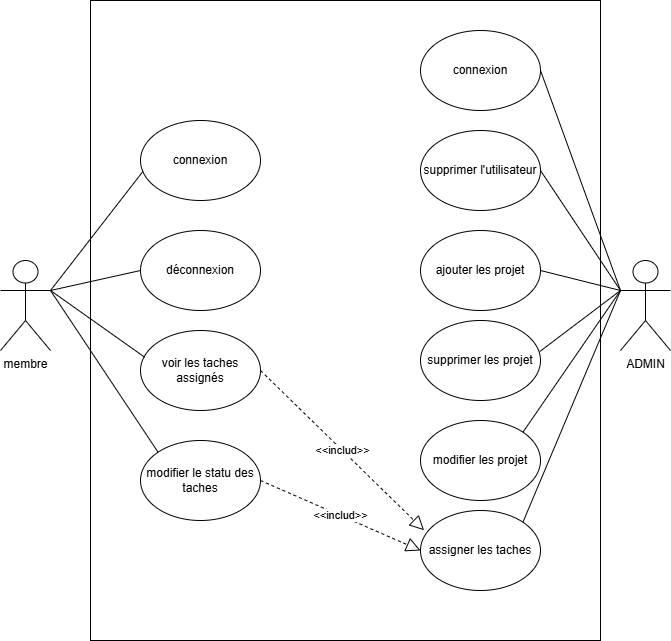

The diagram above was exported from draw.io. Its source (the exported page's mxGraphModel, read from the mxfile embedded in the PNG):
<mxGraphModel dx="1444" dy="811" grid="1" gridSize="10" guides="1" tooltips="1" connect="1" arrows="1" fold="1" page="1" pageScale="1" pageWidth="827" pageHeight="1169" math="0" shadow="0">
  <root>
    <mxCell id="0" />
    <mxCell id="1" parent="0" />
    <mxCell id="WMjS15SMbfcDiY0VjIcB-16" value="" style="rounded=0;whiteSpace=wrap;html=1;" vertex="1" parent="1">
      <mxGeometry x="180" y="60" width="510" height="640" as="geometry" />
    </mxCell>
    <mxCell id="WMjS15SMbfcDiY0VjIcB-1" value="membre" style="shape=umlActor;verticalLabelPosition=bottom;verticalAlign=top;html=1;outlineConnect=0;" vertex="1" parent="1">
      <mxGeometry x="90" y="320" width="50" height="90" as="geometry" />
    </mxCell>
    <mxCell id="WMjS15SMbfcDiY0VjIcB-4" value="connexion" style="ellipse;whiteSpace=wrap;html=1;" vertex="1" parent="1">
      <mxGeometry x="230" y="180" width="120" height="80" as="geometry" />
    </mxCell>
    <mxCell id="WMjS15SMbfcDiY0VjIcB-6" value="ADMIN" style="shape=umlActor;verticalLabelPosition=bottom;verticalAlign=top;html=1;outlineConnect=0;" vertex="1" parent="1">
      <mxGeometry x="710" y="320" width="50" height="90" as="geometry" />
    </mxCell>
    <mxCell id="WMjS15SMbfcDiY0VjIcB-7" value="modifier le statu des taches" style="ellipse;whiteSpace=wrap;html=1;" vertex="1" parent="1">
      <mxGeometry x="230" y="500" width="120" height="80" as="geometry" />
    </mxCell>
    <mxCell id="WMjS15SMbfcDiY0VjIcB-8" value="voir les taches assignés" style="ellipse;whiteSpace=wrap;html=1;" vertex="1" parent="1">
      <mxGeometry x="230" y="390" width="120" height="80" as="geometry" />
    </mxCell>
    <mxCell id="WMjS15SMbfcDiY0VjIcB-9" value="déconnexion" style="ellipse;whiteSpace=wrap;html=1;" vertex="1" parent="1">
      <mxGeometry x="230" y="290" width="120" height="80" as="geometry" />
    </mxCell>
    <mxCell id="WMjS15SMbfcDiY0VjIcB-10" value="connexion" style="ellipse;whiteSpace=wrap;html=1;" vertex="1" parent="1">
      <mxGeometry x="510" y="90" width="120" height="80" as="geometry" />
    </mxCell>
    <mxCell id="WMjS15SMbfcDiY0VjIcB-11" value="supprimer les projet" style="ellipse;whiteSpace=wrap;html=1;" vertex="1" parent="1">
      <mxGeometry x="510" y="380" width="120" height="80" as="geometry" />
    </mxCell>
    <mxCell id="WMjS15SMbfcDiY0VjIcB-12" value="ajouter les projet" style="ellipse;whiteSpace=wrap;html=1;" vertex="1" parent="1">
      <mxGeometry x="510" y="290" width="120" height="80" as="geometry" />
    </mxCell>
    <mxCell id="WMjS15SMbfcDiY0VjIcB-13" value="modifier les projet" style="ellipse;whiteSpace=wrap;html=1;" vertex="1" parent="1">
      <mxGeometry x="510" y="480" width="120" height="80" as="geometry" />
    </mxCell>
    <mxCell id="WMjS15SMbfcDiY0VjIcB-14" value="assigner les taches" style="ellipse;whiteSpace=wrap;html=1;" vertex="1" parent="1">
      <mxGeometry x="510" y="570" width="120" height="80" as="geometry" />
    </mxCell>
    <mxCell id="WMjS15SMbfcDiY0VjIcB-15" value="supprimer l'utilisateur" style="ellipse;whiteSpace=wrap;html=1;" vertex="1" parent="1">
      <mxGeometry x="510" y="190" width="120" height="80" as="geometry" />
    </mxCell>
    <mxCell id="WMjS15SMbfcDiY0VjIcB-17" value="&amp;lt;&amp;lt;includ&amp;gt;&amp;gt;" style="endArrow=block;dashed=1;endFill=0;endSize=12;html=1;rounded=0;exitX=1;exitY=0.5;exitDx=0;exitDy=0;entryX=0.03;entryY=0.247;entryDx=0;entryDy=0;entryPerimeter=0;" edge="1" parent="1" source="WMjS15SMbfcDiY0VjIcB-8" target="WMjS15SMbfcDiY0VjIcB-14">
      <mxGeometry width="160" relative="1" as="geometry">
        <mxPoint x="310" y="330" as="sourcePoint" />
        <mxPoint x="470" y="330" as="targetPoint" />
      </mxGeometry>
    </mxCell>
    <mxCell id="WMjS15SMbfcDiY0VjIcB-18" value="&amp;lt;&amp;lt;includ&amp;gt;&amp;gt;" style="endArrow=block;dashed=1;endFill=0;endSize=12;html=1;rounded=0;exitX=1;exitY=0.5;exitDx=0;exitDy=0;entryX=0;entryY=0.5;entryDx=0;entryDy=0;" edge="1" parent="1" source="WMjS15SMbfcDiY0VjIcB-7" target="WMjS15SMbfcDiY0VjIcB-14">
      <mxGeometry width="160" relative="1" as="geometry">
        <mxPoint x="350" y="530" as="sourcePoint" />
        <mxPoint x="514" y="690" as="targetPoint" />
      </mxGeometry>
    </mxCell>
    <mxCell id="WMjS15SMbfcDiY0VjIcB-21" value="" style="endArrow=none;html=1;rounded=0;entryX=0;entryY=0.3333333333333333;entryDx=0;entryDy=0;entryPerimeter=0;exitX=1;exitY=0.5;exitDx=0;exitDy=0;" edge="1" parent="1" source="WMjS15SMbfcDiY0VjIcB-10" target="WMjS15SMbfcDiY0VjIcB-6">
      <mxGeometry width="50" height="50" relative="1" as="geometry">
        <mxPoint x="750" y="270" as="sourcePoint" />
        <mxPoint x="735" y="365" as="targetPoint" />
      </mxGeometry>
    </mxCell>
    <mxCell id="WMjS15SMbfcDiY0VjIcB-23" value="" style="endArrow=none;html=1;rounded=0;exitX=1;exitY=0.5;exitDx=0;exitDy=0;" edge="1" parent="1" source="WMjS15SMbfcDiY0VjIcB-15">
      <mxGeometry width="50" height="50" relative="1" as="geometry">
        <mxPoint x="640" y="140" as="sourcePoint" />
        <mxPoint x="710" y="350" as="targetPoint" />
      </mxGeometry>
    </mxCell>
    <mxCell id="WMjS15SMbfcDiY0VjIcB-24" value="" style="endArrow=none;html=1;rounded=0;entryX=0;entryY=0.3333333333333333;entryDx=0;entryDy=0;entryPerimeter=0;exitX=1;exitY=0.5;exitDx=0;exitDy=0;" edge="1" parent="1" source="WMjS15SMbfcDiY0VjIcB-12" target="WMjS15SMbfcDiY0VjIcB-6">
      <mxGeometry width="50" height="50" relative="1" as="geometry">
        <mxPoint x="650" y="150" as="sourcePoint" />
        <mxPoint x="730" y="370" as="targetPoint" />
      </mxGeometry>
    </mxCell>
    <mxCell id="WMjS15SMbfcDiY0VjIcB-25" value="" style="endArrow=none;html=1;rounded=0;exitX=0.994;exitY=0.388;exitDx=0;exitDy=0;exitPerimeter=0;" edge="1" parent="1" source="WMjS15SMbfcDiY0VjIcB-11">
      <mxGeometry width="50" height="50" relative="1" as="geometry">
        <mxPoint x="640" y="340" as="sourcePoint" />
        <mxPoint x="710" y="350" as="targetPoint" />
      </mxGeometry>
    </mxCell>
    <mxCell id="WMjS15SMbfcDiY0VjIcB-26" value="" style="endArrow=none;html=1;rounded=0;entryX=0.021;entryY=0.635;entryDx=0;entryDy=0;entryPerimeter=0;exitX=1;exitY=0.3333333333333333;exitDx=0;exitDy=0;exitPerimeter=0;" edge="1" parent="1" source="WMjS15SMbfcDiY0VjIcB-1" target="WMjS15SMbfcDiY0VjIcB-4">
      <mxGeometry width="50" height="50" relative="1" as="geometry">
        <mxPoint x="150" y="360" as="sourcePoint" />
        <mxPoint x="200" y="310" as="targetPoint" />
      </mxGeometry>
    </mxCell>
    <mxCell id="WMjS15SMbfcDiY0VjIcB-27" value="" style="endArrow=none;html=1;rounded=0;exitX=0;exitY=0.5;exitDx=0;exitDy=0;" edge="1" parent="1" source="WMjS15SMbfcDiY0VjIcB-9">
      <mxGeometry width="50" height="50" relative="1" as="geometry">
        <mxPoint x="520" y="350" as="sourcePoint" />
        <mxPoint x="140" y="350" as="targetPoint" />
      </mxGeometry>
    </mxCell>
    <mxCell id="WMjS15SMbfcDiY0VjIcB-28" value="" style="endArrow=none;html=1;rounded=0;entryX=0.035;entryY=0.334;entryDx=0;entryDy=0;entryPerimeter=0;exitX=1;exitY=0.3333333333333333;exitDx=0;exitDy=0;exitPerimeter=0;" edge="1" parent="1" source="WMjS15SMbfcDiY0VjIcB-1" target="WMjS15SMbfcDiY0VjIcB-8">
      <mxGeometry width="50" height="50" relative="1" as="geometry">
        <mxPoint x="160" y="420" as="sourcePoint" />
        <mxPoint x="210" y="370" as="targetPoint" />
      </mxGeometry>
    </mxCell>
    <mxCell id="WMjS15SMbfcDiY0VjIcB-29" value="" style="endArrow=none;html=1;rounded=0;entryX=0;entryY=0;entryDx=0;entryDy=0;exitX=1;exitY=0.3333333333333333;exitDx=0;exitDy=0;exitPerimeter=0;" edge="1" parent="1" source="WMjS15SMbfcDiY0VjIcB-1" target="WMjS15SMbfcDiY0VjIcB-7">
      <mxGeometry width="50" height="50" relative="1" as="geometry">
        <mxPoint x="130" y="530" as="sourcePoint" />
        <mxPoint x="180" y="480" as="targetPoint" />
      </mxGeometry>
    </mxCell>
    <mxCell id="WMjS15SMbfcDiY0VjIcB-30" value="" style="endArrow=none;html=1;rounded=0;exitX=1;exitY=0;exitDx=0;exitDy=0;" edge="1" parent="1" source="WMjS15SMbfcDiY0VjIcB-13">
      <mxGeometry width="50" height="50" relative="1" as="geometry">
        <mxPoint x="630" y="470" as="sourcePoint" />
        <mxPoint x="710" y="350" as="targetPoint" />
      </mxGeometry>
    </mxCell>
    <mxCell id="WMjS15SMbfcDiY0VjIcB-33" value="" style="endArrow=none;html=1;rounded=0;exitX=1;exitY=0;exitDx=0;exitDy=0;" edge="1" parent="1" source="WMjS15SMbfcDiY0VjIcB-14">
      <mxGeometry width="50" height="50" relative="1" as="geometry">
        <mxPoint x="640" y="560" as="sourcePoint" />
        <mxPoint x="710" y="350" as="targetPoint" />
      </mxGeometry>
    </mxCell>
  </root>
</mxGraphModel>